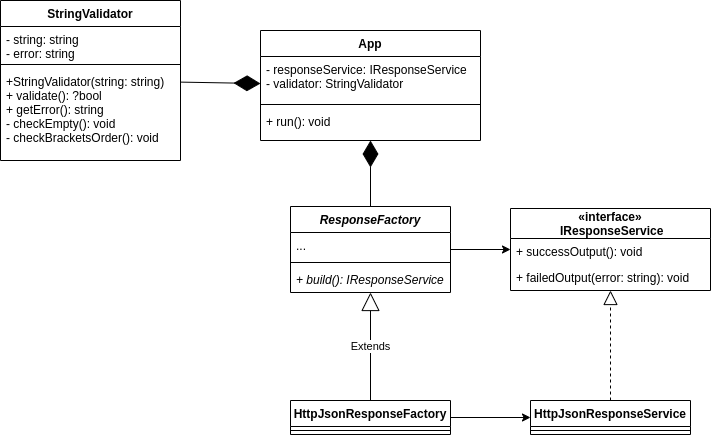

The diagram above was exported from draw.io. Its source (the exported page's mxGraphModel, read from the mxfile embedded in the PNG):
<mxGraphModel dx="1350" dy="806" grid="1" gridSize="10" guides="1" tooltips="1" connect="1" arrows="1" fold="1" page="1" pageScale="1" pageWidth="827" pageHeight="1169" math="0" shadow="0">
  <root>
    <mxCell id="WIyWlLk6GJQsqaUBKTNV-0" />
    <mxCell id="WIyWlLk6GJQsqaUBKTNV-1" parent="WIyWlLk6GJQsqaUBKTNV-0" />
    <mxCell id="02dDfS2JIBh9CS-LYqbj-4" value="StringValidator" style="swimlane;fontStyle=1;align=center;verticalAlign=top;childLayout=stackLayout;horizontal=1;startSize=26;horizontalStack=0;resizeParent=1;resizeParentMax=0;resizeLast=0;collapsible=1;marginBottom=0;" parent="WIyWlLk6GJQsqaUBKTNV-1" vertex="1">
      <mxGeometry x="50" y="110" width="180" height="160" as="geometry" />
    </mxCell>
    <mxCell id="02dDfS2JIBh9CS-LYqbj-5" value="- string: string&#10;- error: string" style="text;strokeColor=none;fillColor=none;align=left;verticalAlign=top;spacingLeft=4;spacingRight=4;overflow=hidden;rotatable=0;points=[[0,0.5],[1,0.5]];portConstraint=eastwest;" parent="02dDfS2JIBh9CS-LYqbj-4" vertex="1">
      <mxGeometry y="26" width="180" height="34" as="geometry" />
    </mxCell>
    <mxCell id="02dDfS2JIBh9CS-LYqbj-6" value="" style="line;strokeWidth=1;fillColor=none;align=left;verticalAlign=middle;spacingTop=-1;spacingLeft=3;spacingRight=3;rotatable=0;labelPosition=right;points=[];portConstraint=eastwest;" parent="02dDfS2JIBh9CS-LYqbj-4" vertex="1">
      <mxGeometry y="60" width="180" height="8" as="geometry" />
    </mxCell>
    <mxCell id="02dDfS2JIBh9CS-LYqbj-7" value="+StringValidator(string: string)&#10;+ validate(): ?bool&#10;+ getError(): string&#10;- checkEmpty(): void&#10;- checkBracketsOrder(): void" style="text;strokeColor=none;fillColor=none;align=left;verticalAlign=top;spacingLeft=4;spacingRight=4;overflow=hidden;rotatable=0;points=[[0,0.5],[1,0.5]];portConstraint=eastwest;" parent="02dDfS2JIBh9CS-LYqbj-4" vertex="1">
      <mxGeometry y="68" width="180" height="92" as="geometry" />
    </mxCell>
    <mxCell id="LXP14HRqTZl2yNCmsl4y-3" value="App" style="swimlane;fontStyle=1;align=center;verticalAlign=top;childLayout=stackLayout;horizontal=1;startSize=26;horizontalStack=0;resizeParent=1;resizeParentMax=0;resizeLast=0;collapsible=1;marginBottom=0;" parent="WIyWlLk6GJQsqaUBKTNV-1" vertex="1">
      <mxGeometry x="310" y="140" width="220" height="110" as="geometry" />
    </mxCell>
    <mxCell id="LXP14HRqTZl2yNCmsl4y-4" value="- responseService: IResponseService&#10;- validator: StringValidator&#10;" style="text;strokeColor=none;fillColor=none;align=left;verticalAlign=top;spacingLeft=4;spacingRight=4;overflow=hidden;rotatable=0;points=[[0,0.5],[1,0.5]];portConstraint=eastwest;" parent="LXP14HRqTZl2yNCmsl4y-3" vertex="1">
      <mxGeometry y="26" width="220" height="44" as="geometry" />
    </mxCell>
    <mxCell id="LXP14HRqTZl2yNCmsl4y-5" value="" style="line;strokeWidth=1;fillColor=none;align=left;verticalAlign=middle;spacingTop=-1;spacingLeft=3;spacingRight=3;rotatable=0;labelPosition=right;points=[];portConstraint=eastwest;" parent="LXP14HRqTZl2yNCmsl4y-3" vertex="1">
      <mxGeometry y="70" width="220" height="8" as="geometry" />
    </mxCell>
    <mxCell id="LXP14HRqTZl2yNCmsl4y-6" value="+ run(): void&#10;" style="text;strokeColor=none;fillColor=none;align=left;verticalAlign=top;spacingLeft=4;spacingRight=4;overflow=hidden;rotatable=0;points=[[0,0.5],[1,0.5]];portConstraint=eastwest;" parent="LXP14HRqTZl2yNCmsl4y-3" vertex="1">
      <mxGeometry y="78" width="220" height="32" as="geometry" />
    </mxCell>
    <mxCell id="LXP14HRqTZl2yNCmsl4y-7" value="" style="endArrow=diamondThin;endFill=1;endSize=24;html=1;" parent="WIyWlLk6GJQsqaUBKTNV-1" source="02dDfS2JIBh9CS-LYqbj-4" target="LXP14HRqTZl2yNCmsl4y-3" edge="1">
      <mxGeometry width="160" relative="1" as="geometry">
        <mxPoint x="130" y="490" as="sourcePoint" />
        <mxPoint x="290" y="490" as="targetPoint" />
      </mxGeometry>
    </mxCell>
    <mxCell id="LXP14HRqTZl2yNCmsl4y-8" value="«interface»&#10; IResponseService" style="swimlane;fontStyle=1;childLayout=stackLayout;horizontal=1;startSize=30;fillColor=none;horizontalStack=0;resizeParent=1;resizeParentMax=0;resizeLast=0;collapsible=1;marginBottom=0;" parent="WIyWlLk6GJQsqaUBKTNV-1" vertex="1">
      <mxGeometry x="560" y="318" width="200" height="82" as="geometry" />
    </mxCell>
    <mxCell id="LXP14HRqTZl2yNCmsl4y-9" value="+ successOutput(): void" style="text;strokeColor=none;fillColor=none;align=left;verticalAlign=top;spacingLeft=4;spacingRight=4;overflow=hidden;rotatable=0;points=[[0,0.5],[1,0.5]];portConstraint=eastwest;" parent="LXP14HRqTZl2yNCmsl4y-8" vertex="1">
      <mxGeometry y="30" width="200" height="26" as="geometry" />
    </mxCell>
    <mxCell id="LXP14HRqTZl2yNCmsl4y-10" value="+ failedOutput(error: string): void" style="text;strokeColor=none;fillColor=none;align=left;verticalAlign=top;spacingLeft=4;spacingRight=4;overflow=hidden;rotatable=0;points=[[0,0.5],[1,0.5]];portConstraint=eastwest;" parent="LXP14HRqTZl2yNCmsl4y-8" vertex="1">
      <mxGeometry y="56" width="200" height="26" as="geometry" />
    </mxCell>
    <mxCell id="LXP14HRqTZl2yNCmsl4y-14" value="" style="endArrow=diamondThin;endFill=1;endSize=24;html=1;" parent="WIyWlLk6GJQsqaUBKTNV-1" source="LLr4JslFYQ5_1y4Ee8HS-1" target="LXP14HRqTZl2yNCmsl4y-3" edge="1">
      <mxGeometry width="160" relative="1" as="geometry">
        <mxPoint x="330" y="400" as="sourcePoint" />
        <mxPoint x="490" y="400" as="targetPoint" />
      </mxGeometry>
    </mxCell>
    <mxCell id="LXP14HRqTZl2yNCmsl4y-15" value="HttpJsonResponseService" style="swimlane;fontStyle=1;align=center;verticalAlign=top;childLayout=stackLayout;horizontal=1;startSize=26;horizontalStack=0;resizeParent=1;resizeParentMax=0;resizeLast=0;collapsible=1;marginBottom=0;" parent="WIyWlLk6GJQsqaUBKTNV-1" vertex="1">
      <mxGeometry x="580" y="510" width="160" height="34" as="geometry" />
    </mxCell>
    <mxCell id="LXP14HRqTZl2yNCmsl4y-17" value="" style="line;strokeWidth=1;fillColor=none;align=left;verticalAlign=middle;spacingTop=-1;spacingLeft=3;spacingRight=3;rotatable=0;labelPosition=right;points=[];portConstraint=eastwest;" parent="LXP14HRqTZl2yNCmsl4y-15" vertex="1">
      <mxGeometry y="26" width="160" height="8" as="geometry" />
    </mxCell>
    <mxCell id="LXP14HRqTZl2yNCmsl4y-20" value="" style="endArrow=block;dashed=1;endFill=0;endSize=12;html=1;exitX=0.5;exitY=0;exitDx=0;exitDy=0;" parent="WIyWlLk6GJQsqaUBKTNV-1" source="LXP14HRqTZl2yNCmsl4y-15" target="LXP14HRqTZl2yNCmsl4y-8" edge="1">
      <mxGeometry width="160" relative="1" as="geometry">
        <mxPoint x="330" y="400" as="sourcePoint" />
        <mxPoint x="490" y="400" as="targetPoint" />
      </mxGeometry>
    </mxCell>
    <mxCell id="LLr4JslFYQ5_1y4Ee8HS-1" value="ResponseFactory" style="swimlane;fontStyle=3;align=center;verticalAlign=top;childLayout=stackLayout;horizontal=1;startSize=26;horizontalStack=0;resizeParent=1;resizeParentMax=0;resizeLast=0;collapsible=1;marginBottom=0;" vertex="1" parent="WIyWlLk6GJQsqaUBKTNV-1">
      <mxGeometry x="340" y="316" width="160" height="86" as="geometry" />
    </mxCell>
    <mxCell id="LLr4JslFYQ5_1y4Ee8HS-2" value="..." style="text;strokeColor=none;fillColor=none;align=left;verticalAlign=top;spacingLeft=4;spacingRight=4;overflow=hidden;rotatable=0;points=[[0,0.5],[1,0.5]];portConstraint=eastwest;" vertex="1" parent="LLr4JslFYQ5_1y4Ee8HS-1">
      <mxGeometry y="26" width="160" height="26" as="geometry" />
    </mxCell>
    <mxCell id="LLr4JslFYQ5_1y4Ee8HS-3" value="" style="line;strokeWidth=1;fillColor=none;align=left;verticalAlign=middle;spacingTop=-1;spacingLeft=3;spacingRight=3;rotatable=0;labelPosition=right;points=[];portConstraint=eastwest;" vertex="1" parent="LLr4JslFYQ5_1y4Ee8HS-1">
      <mxGeometry y="52" width="160" height="8" as="geometry" />
    </mxCell>
    <mxCell id="LLr4JslFYQ5_1y4Ee8HS-4" value="+ build(): IResponseService" style="text;strokeColor=none;fillColor=none;align=left;verticalAlign=top;spacingLeft=4;spacingRight=4;overflow=hidden;rotatable=0;points=[[0,0.5],[1,0.5]];portConstraint=eastwest;fontStyle=2" vertex="1" parent="LLr4JslFYQ5_1y4Ee8HS-1">
      <mxGeometry y="60" width="160" height="26" as="geometry" />
    </mxCell>
    <mxCell id="LLr4JslFYQ5_1y4Ee8HS-5" value="" style="endArrow=classic;html=1;fontColor=#000000;" edge="1" parent="WIyWlLk6GJQsqaUBKTNV-1" source="LLr4JslFYQ5_1y4Ee8HS-1" target="LXP14HRqTZl2yNCmsl4y-8">
      <mxGeometry width="50" height="50" relative="1" as="geometry">
        <mxPoint x="390" y="430" as="sourcePoint" />
        <mxPoint x="440" y="380" as="targetPoint" />
      </mxGeometry>
    </mxCell>
    <mxCell id="LLr4JslFYQ5_1y4Ee8HS-6" value="HttpJsonResponseFactory" style="swimlane;fontStyle=1;align=center;verticalAlign=top;childLayout=stackLayout;horizontal=1;startSize=26;horizontalStack=0;resizeParent=1;resizeParentMax=0;resizeLast=0;collapsible=1;marginBottom=0;fontColor=#000000;" vertex="1" parent="WIyWlLk6GJQsqaUBKTNV-1">
      <mxGeometry x="340" y="510" width="160" height="34" as="geometry" />
    </mxCell>
    <mxCell id="LLr4JslFYQ5_1y4Ee8HS-8" value="" style="line;strokeWidth=1;fillColor=none;align=left;verticalAlign=middle;spacingTop=-1;spacingLeft=3;spacingRight=3;rotatable=0;labelPosition=right;points=[];portConstraint=eastwest;" vertex="1" parent="LLr4JslFYQ5_1y4Ee8HS-6">
      <mxGeometry y="26" width="160" height="8" as="geometry" />
    </mxCell>
    <mxCell id="LLr4JslFYQ5_1y4Ee8HS-10" value="" style="endArrow=classic;html=1;fontColor=#000000;" edge="1" parent="WIyWlLk6GJQsqaUBKTNV-1" source="LLr4JslFYQ5_1y4Ee8HS-6" target="LXP14HRqTZl2yNCmsl4y-15">
      <mxGeometry width="50" height="50" relative="1" as="geometry">
        <mxPoint x="390" y="430" as="sourcePoint" />
        <mxPoint x="440" y="380" as="targetPoint" />
      </mxGeometry>
    </mxCell>
    <mxCell id="LLr4JslFYQ5_1y4Ee8HS-11" value="Extends" style="endArrow=block;endSize=16;endFill=0;html=1;fontColor=#000000;" edge="1" parent="WIyWlLk6GJQsqaUBKTNV-1" source="LLr4JslFYQ5_1y4Ee8HS-6" target="LLr4JslFYQ5_1y4Ee8HS-1">
      <mxGeometry width="160" relative="1" as="geometry">
        <mxPoint x="330" y="410" as="sourcePoint" />
        <mxPoint x="490" y="410" as="targetPoint" />
      </mxGeometry>
    </mxCell>
  </root>
</mxGraphModel>